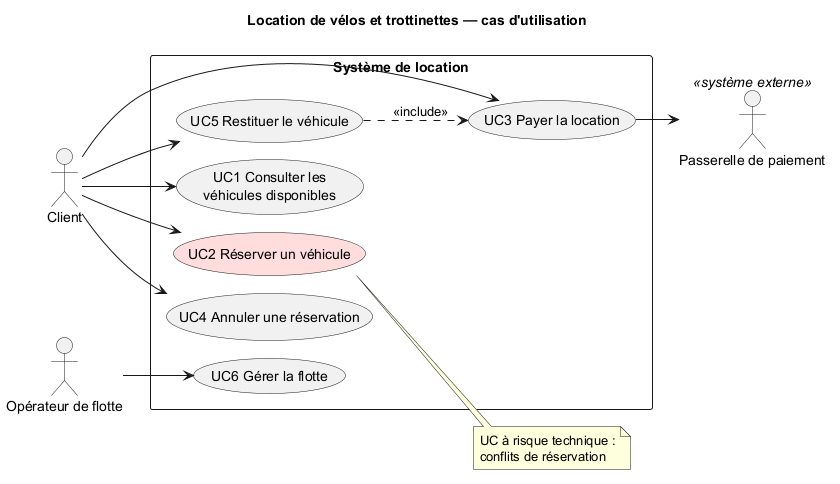

The diagram above was rendered by PlantUML. Its source (embedded in the PNG):
@startuml cas-utilisation
!pragma layout smetana
left to right direction
skinparam packageStyle rectangle
title Location de vélos et trottinettes — cas d'utilisation

actor Client
actor "Opérateur de flotte" as Operateur
actor "Passerelle de paiement" as Passerelle <<système externe>>

rectangle "Système de location" {
  usecase "UC1 Consulter les\nvéhicules disponibles" as UC1
  usecase "UC2 Réserver un véhicule" as UC2 #FFDDDD
  usecase "UC3 Payer la location" as UC3
  usecase "UC4 Annuler une réservation" as UC4
  usecase "UC5 Restituer le véhicule" as UC5
  usecase "UC6 Gérer la flotte" as UC6
}

Client --> UC1
Client --> UC2
Client --> UC3
Client --> UC4
Client --> UC5
Operateur --> UC6
UC3 --> Passerelle
UC5 ..> UC3 : <<include>>

note right of UC2
  UC à risque technique :
  conflits de réservation
end note
@enduml